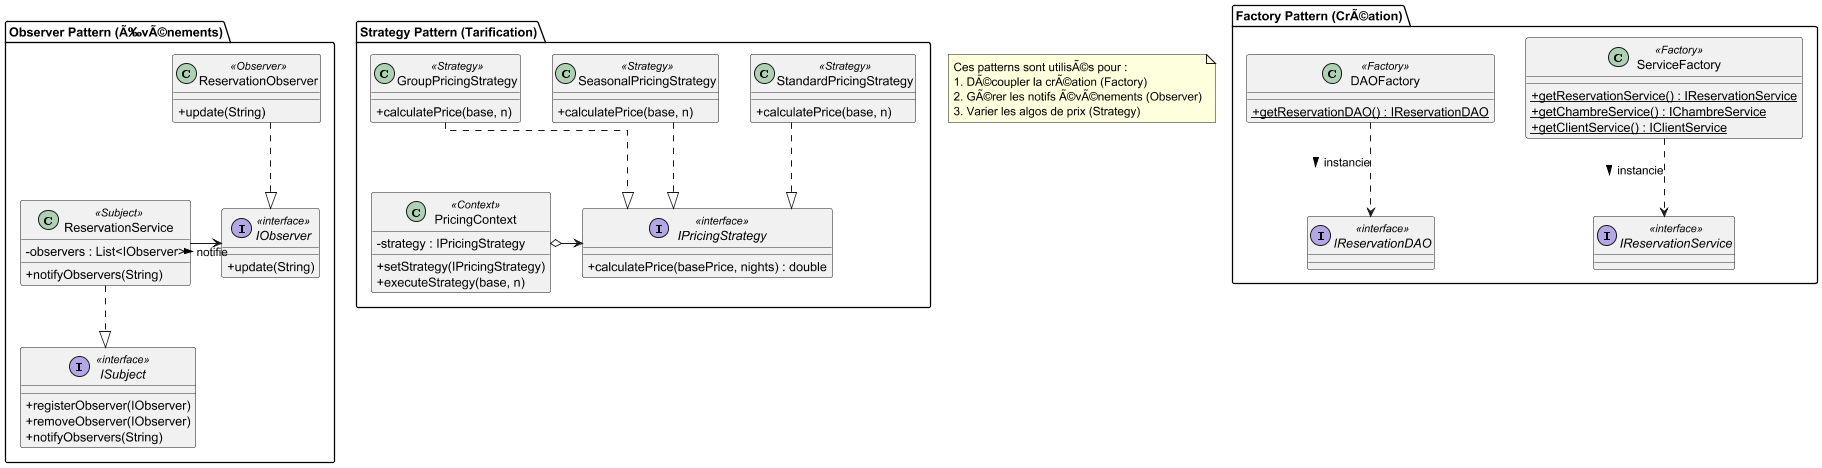

The diagram above was rendered by PlantUML. Its source (embedded in the PNG):
@startuml
skinparam classAttributeIconSize 0
skinparam linetype ortho
scale 0.9

package "Factory Pattern (CrÃ©ation)" {
    class ServiceFactory <<Factory>> {
        + {static} getReservationService() : IReservationService
        + {static} getChambreService() : IChambreService
        + {static} getClientService() : IClientService
    }
    
    class DAOFactory <<Factory>> {
        + {static} getReservationDAO() : IReservationDAO
    }

    interface IReservationService <<interface>>
    interface IReservationDAO <<interface>>

    ServiceFactory ..> IReservationService : instancie >
    DAOFactory ..> IReservationDAO : instancie >
}

package "Observer Pattern (Ã‰vÃ©nements)" {
    interface IObserver <<interface>> {
        + update(String)
    }

    interface ISubject <<interface>> {
        + registerObserver(IObserver)
        + removeObserver(IObserver)
        + notifyObservers(String)
    }

    class ReservationObserver <<Observer>> {
        + update(String)
    }

    class ReservationService <<Subject>> {
        - observers : List<IObserver>
        + notifyObservers(String)
    }

    ReservationService ..|> ISubject
    ReservationObserver ..|> IObserver
    ReservationService -> IObserver : notifie >
}

package "Strategy Pattern (Tarification)" {
    interface IPricingStrategy <<interface>> {
        + calculatePrice(basePrice, nights) : double
    }

    class StandardPricingStrategy <<Strategy>> {
        + calculatePrice(base, n)
    }

    class SeasonalPricingStrategy <<Strategy>> {
        + calculatePrice(base, n)
    }

    class GroupPricingStrategy <<Strategy>> {
        + calculatePrice(base, n)
    }

    class PricingContext <<Context>> {
        - strategy : IPricingStrategy
        + setStrategy(IPricingStrategy)
        + executeStrategy(base, n)
    }

    PricingContext o-> IPricingStrategy
    StandardPricingStrategy ..|> IPricingStrategy
    SeasonalPricingStrategy ..|> IPricingStrategy
    GroupPricingStrategy ..|> IPricingStrategy
}

note "Ces patterns sont utilisÃ©s pour :\n1. DÃ©coupler la crÃ©ation (Factory)\n2. GÃ©rer les notifs Ã©vÃ©nements (Observer)\n3. Varier les algos de prix (Strategy)" as N1

@enduml